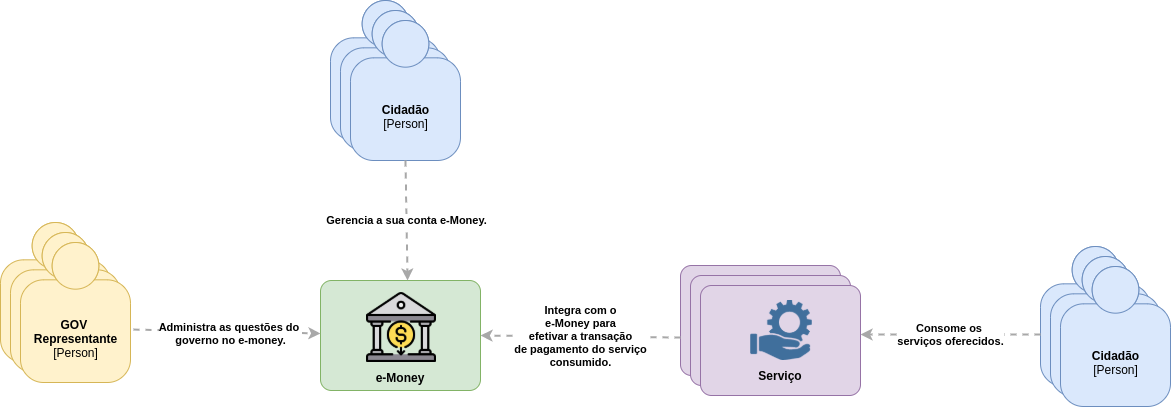

The diagram above was exported from draw.io. Its source (the exported page's mxGraphModel, read from the mxfile embedded in the PNG):
<mxGraphModel dx="2272" dy="1907" grid="1" gridSize="10" guides="1" tooltips="1" connect="1" arrows="1" fold="1" page="1" pageScale="1" pageWidth="850" pageHeight="1100" math="0" shadow="0">
  <root>
    <mxCell id="0" />
    <mxCell id="1" parent="0" />
    <mxCell id="v6O4RzCLHLQIRJ7GomdO-1" value="&lt;b&gt;Cidadão&lt;/b&gt;&lt;br&gt;&lt;div&gt;[Person]&lt;/div&gt;&lt;br&gt;&lt;div&gt;Description&lt;/div&gt;" style="html=1;dashed=0;whitespace=wrap;fillColor=#DAE8FC;strokeColor=#6C8EBF;shape=mxgraph.c4.person;align=center;points=[[0.5,0,0],[1,0.5,0],[1,0.75,0],[0.75,1,0],[0.5,1,0],[0.25,1,0],[0,0.75,0],[0,0.5,0]];" vertex="1" parent="1">
      <mxGeometry x="270" y="-130" width="110.00000000000001" height="140" as="geometry" />
    </mxCell>
    <mxCell id="v6O4RzCLHLQIRJ7GomdO-3" value="&lt;b&gt;GOV &lt;br&gt;Representante&lt;/b&gt;&lt;br&gt;&lt;div&gt;[Person]&lt;/div&gt;&lt;br&gt;&lt;div&gt;Description&lt;/div&gt;" style="html=1;dashed=0;whitespace=wrap;fillColor=#fff2cc;strokeColor=#d6b656;shape=mxgraph.c4.person;align=center;points=[[0.5,0,0],[1,0.5,0],[1,0.75,0],[0.75,1,0],[0.5,1,0],[0.25,1,0],[0,0.75,0],[0,0.5,0]];" vertex="1" parent="1">
      <mxGeometry x="-60" y="92" width="110.00000000000001" height="140" as="geometry" />
    </mxCell>
    <mxCell id="v6O4RzCLHLQIRJ7GomdO-4" value="&lt;b&gt;Cidadão&lt;/b&gt;&lt;br&gt;&lt;div&gt;[Person]&lt;/div&gt;&lt;br&gt;&lt;div&gt;Description&lt;/div&gt;" style="html=1;dashed=0;whitespace=wrap;fillColor=#DAE8FC;strokeColor=#6C8EBF;shape=mxgraph.c4.person;align=center;points=[[0.5,0,0],[1,0.5,0],[1,0.75,0],[0.75,1,0],[0.5,1,0],[0.25,1,0],[0,0.75,0],[0,0.5,0]];" vertex="1" parent="1">
      <mxGeometry x="280" y="-120" width="110.00000000000001" height="140" as="geometry" />
    </mxCell>
    <mxCell id="v6O4RzCLHLQIRJ7GomdO-5" value="&lt;b&gt;&lt;br&gt;Cidadão&lt;/b&gt;&lt;br&gt;&lt;div&gt;[Person]&lt;/div&gt;" style="html=1;dashed=0;whitespace=wrap;fillColor=#DAE8FC;strokeColor=#6C8EBF;shape=mxgraph.c4.person;align=center;points=[[0.5,0,0],[1,0.5,0],[1,0.75,0],[0.75,1,0],[0.5,1,0],[0.25,1,0],[0,0.75,0],[0,0.5,0]];" vertex="1" parent="1">
      <mxGeometry x="290" y="-110" width="110.00000000000001" height="140" as="geometry" />
    </mxCell>
    <mxCell id="v6O4RzCLHLQIRJ7GomdO-6" value="&lt;b&gt;GOV &lt;br&gt;Representante&lt;/b&gt;&lt;br&gt;&lt;div&gt;[Person]&lt;/div&gt;&lt;br&gt;&lt;div&gt;Description&lt;/div&gt;" style="html=1;dashed=0;whitespace=wrap;fillColor=#fff2cc;strokeColor=#d6b656;shape=mxgraph.c4.person;align=center;points=[[0.5,0,0],[1,0.5,0],[1,0.75,0],[0.75,1,0],[0.5,1,0],[0.25,1,0],[0,0.75,0],[0,0.5,0]];" vertex="1" parent="1">
      <mxGeometry x="-50" y="102" width="110.00000000000001" height="140" as="geometry" />
    </mxCell>
    <mxCell id="v6O4RzCLHLQIRJ7GomdO-7" value="&lt;b&gt;&lt;br&gt;GOV &lt;br&gt;Representante&lt;/b&gt;&lt;br&gt;&lt;div&gt;[Person]&lt;/div&gt;" style="html=1;dashed=0;whitespace=wrap;fillColor=#fff2cc;strokeColor=#d6b656;shape=mxgraph.c4.person;align=center;points=[[0.5,0,0],[1,0.5,0],[1,0.75,0],[0.75,1,0],[0.5,1,0],[0.25,1,0],[0,0.75,0],[0,0.5,0]];" vertex="1" parent="1">
      <mxGeometry x="-40" y="112" width="110.00000000000001" height="140" as="geometry" />
    </mxCell>
    <mxCell id="v6O4RzCLHLQIRJ7GomdO-9" value="&lt;b&gt;Cidadão&lt;/b&gt;&lt;br&gt;&lt;div&gt;[Person]&lt;/div&gt;&lt;br&gt;&lt;div&gt;Description&lt;/div&gt;" style="html=1;dashed=0;whitespace=wrap;fillColor=#DAE8FC;strokeColor=#6C8EBF;shape=mxgraph.c4.person;align=center;points=[[0.5,0,0],[1,0.5,0],[1,0.75,0],[0.75,1,0],[0.5,1,0],[0.25,1,0],[0,0.75,0],[0,0.5,0]];" vertex="1" parent="1">
      <mxGeometry x="980" y="116" width="110.00000000000001" height="140" as="geometry" />
    </mxCell>
    <mxCell id="v6O4RzCLHLQIRJ7GomdO-10" value="&lt;b&gt;Cidadão&lt;/b&gt;&lt;br&gt;&lt;div&gt;[Person]&lt;/div&gt;&lt;br&gt;&lt;div&gt;Description&lt;/div&gt;" style="html=1;dashed=0;whitespace=wrap;fillColor=#DAE8FC;strokeColor=#6C8EBF;shape=mxgraph.c4.person;align=center;points=[[0.5,0,0],[1,0.5,0],[1,0.75,0],[0.75,1,0],[0.5,1,0],[0.25,1,0],[0,0.75,0],[0,0.5,0]];" vertex="1" parent="1">
      <mxGeometry x="990" y="126" width="110.00000000000001" height="140" as="geometry" />
    </mxCell>
    <mxCell id="v6O4RzCLHLQIRJ7GomdO-11" value="&lt;b&gt;&lt;br&gt;Cidadão&lt;/b&gt;&lt;br&gt;&lt;div&gt;[Person]&lt;/div&gt;" style="html=1;dashed=0;whitespace=wrap;fillColor=#DAE8FC;strokeColor=#6C8EBF;shape=mxgraph.c4.person;align=center;points=[[0.5,0,0],[1,0.5,0],[1,0.75,0],[0.75,1,0],[0.5,1,0],[0.25,1,0],[0,0.75,0],[0,0.5,0]];" vertex="1" parent="1">
      <mxGeometry x="1000" y="136" width="110.00000000000001" height="140" as="geometry" />
    </mxCell>
    <mxCell id="v6O4RzCLHLQIRJ7GomdO-12" value="&lt;b&gt;&lt;br&gt;&lt;br&gt;&lt;br&gt;&lt;br&gt;&lt;br&gt;&lt;br&gt;e-Money&lt;br&gt;&lt;/b&gt;" style="rounded=1;whiteSpace=wrap;html=1;labelBackgroundColor=none;fillColor=#d5e8d4;align=center;arcSize=10;strokeColor=#82b366;points=[[0.25,0,0],[0.5,0,0],[0.75,0,0],[1,0.25,0],[1,0.5,0],[1,0.75,0],[0.75,1,0],[0.5,1,0],[0.25,1,0],[0,0.75,0],[0,0.5,0],[0,0.25,0]];" vertex="1" parent="1">
      <mxGeometry x="260" y="150" width="160" height="110.00000000000001" as="geometry" />
    </mxCell>
    <mxCell id="v6O4RzCLHLQIRJ7GomdO-13" value="" style="shape=image;verticalLabelPosition=bottom;labelBackgroundColor=#ffffff;verticalAlign=top;aspect=fixed;imageAspect=0;image=data:image/png,(base64 omitted: 21140 chars);" vertex="1" parent="1">
      <mxGeometry x="306" y="162" width="70" height="70" as="geometry" />
    </mxCell>
    <mxCell id="v6O4RzCLHLQIRJ7GomdO-15" value="&lt;b&gt;&lt;br&gt;&lt;br&gt;&lt;br&gt;&lt;br&gt;&lt;br&gt;Serviço&lt;br&gt;&lt;/b&gt;" style="rounded=1;whiteSpace=wrap;html=1;labelBackgroundColor=none;fillColor=#e1d5e7;align=center;arcSize=10;strokeColor=#9673a6;points=[[0.25,0,0],[0.5,0,0],[0.75,0,0],[1,0.25,0],[1,0.5,0],[1,0.75,0],[0.75,1,0],[0.5,1,0],[0.25,1,0],[0,0.75,0],[0,0.5,0],[0,0.25,0]];" vertex="1" parent="1">
      <mxGeometry x="620" y="135" width="160" height="110.00000000000001" as="geometry" />
    </mxCell>
    <mxCell id="v6O4RzCLHLQIRJ7GomdO-16" value="" style="shape=image;verticalLabelPosition=bottom;labelBackgroundColor=#ffffff;verticalAlign=top;aspect=fixed;imageAspect=0;image=data:image/png,(base64 omitted: 2596 chars);" vertex="1" parent="1">
      <mxGeometry x="670.23" y="150" width="61.54" height="60" as="geometry" />
    </mxCell>
    <mxCell id="v6O4RzCLHLQIRJ7GomdO-17" value="&lt;b&gt;&lt;br&gt;&lt;br&gt;&lt;br&gt;&lt;br&gt;&lt;br&gt;Serviço&lt;br&gt;&lt;/b&gt;" style="rounded=1;whiteSpace=wrap;html=1;labelBackgroundColor=none;fillColor=#e1d5e7;align=center;arcSize=10;strokeColor=#9673a6;points=[[0.25,0,0],[0.5,0,0],[0.75,0,0],[1,0.25,0],[1,0.5,0],[1,0.75,0],[0.75,1,0],[0.5,1,0],[0.25,1,0],[0,0.75,0],[0,0.5,0],[0,0.25,0]];" vertex="1" parent="1">
      <mxGeometry x="630" y="145" width="160" height="110.00000000000001" as="geometry" />
    </mxCell>
    <mxCell id="v6O4RzCLHLQIRJ7GomdO-18" value="" style="shape=image;verticalLabelPosition=bottom;labelBackgroundColor=#ffffff;verticalAlign=top;aspect=fixed;imageAspect=0;image=data:image/png,(base64 omitted: 2596 chars);" vertex="1" parent="1">
      <mxGeometry x="680.23" y="160" width="61.54" height="60" as="geometry" />
    </mxCell>
    <mxCell id="v6O4RzCLHLQIRJ7GomdO-19" value="&lt;b&gt;&lt;br&gt;&lt;br&gt;&lt;br&gt;&lt;br&gt;&lt;br&gt;Serviço&lt;br&gt;&lt;/b&gt;" style="rounded=1;whiteSpace=wrap;html=1;labelBackgroundColor=none;fillColor=#e1d5e7;align=center;arcSize=10;strokeColor=#9673a6;points=[[0.25,0,0],[0.5,0,0],[0.75,0,0],[1,0.25,0],[1,0.5,0],[1,0.75,0],[0.75,1,0],[0.5,1,0],[0.25,1,0],[0,0.75,0],[0,0.5,0],[0,0.25,0]];" vertex="1" parent="1">
      <mxGeometry x="640" y="155" width="160" height="110.00000000000001" as="geometry" />
    </mxCell>
    <mxCell id="v6O4RzCLHLQIRJ7GomdO-20" value="" style="shape=image;verticalLabelPosition=bottom;labelBackgroundColor=#ffffff;verticalAlign=top;aspect=fixed;imageAspect=0;image=data:image/png,(base64 omitted: 2596 chars);" vertex="1" parent="1">
      <mxGeometry x="690.23" y="170" width="61.54" height="60" as="geometry" />
    </mxCell>
    <mxCell id="v6O4RzCLHLQIRJ7GomdO-23" value="&lt;div style=&quot;text-align: left&quot;&gt;&lt;div style=&quot;text-align: center&quot;&gt;&lt;b&gt;Gerencia a sua conta e-Money.&lt;/b&gt;&lt;br&gt;&lt;/div&gt;&lt;/div&gt;" style="edgeStyle=none;rounded=0;html=1;entryX=0.544;entryY=0;jettySize=auto;orthogonalLoop=1;strokeColor=#A8A8A8;strokeWidth=2;fontColor=#000000;jumpStyle=none;dashed=1;exitX=0.5;exitY=1;exitDx=0;exitDy=0;exitPerimeter=0;entryDx=0;entryDy=0;entryPerimeter=0;" edge="1" parent="1" source="v6O4RzCLHLQIRJ7GomdO-5" target="v6O4RzCLHLQIRJ7GomdO-12">
      <mxGeometry width="200" relative="1" as="geometry">
        <mxPoint x="456.77" y="80" as="sourcePoint" />
        <mxPoint x="656.77" y="80" as="targetPoint" />
      </mxGeometry>
    </mxCell>
    <mxCell id="v6O4RzCLHLQIRJ7GomdO-24" value="&lt;div style=&quot;text-align: left&quot;&gt;&lt;div style=&quot;text-align: center&quot;&gt;&lt;div&gt;&lt;b&gt;Integra com o&lt;/b&gt;&lt;/div&gt;&lt;div&gt;&lt;b&gt;e-Money para&lt;/b&gt;&lt;/div&gt;&lt;div&gt;&lt;b&gt;efetivar a transação&lt;/b&gt;&lt;/div&gt;&lt;div&gt;&lt;b&gt;de pagamento do serviço&lt;/b&gt;&lt;/div&gt;&lt;div&gt;&lt;b&gt;consumido.&lt;/b&gt;&lt;/div&gt;&lt;/div&gt;&lt;/div&gt;" style="edgeStyle=none;rounded=0;html=1;entryX=1;entryY=0.5;jettySize=auto;orthogonalLoop=1;strokeColor=#A8A8A8;strokeWidth=2;fontColor=#000000;jumpStyle=none;dashed=1;entryDx=0;entryDy=0;entryPerimeter=0;" edge="1" parent="1" target="v6O4RzCLHLQIRJ7GomdO-12">
      <mxGeometry width="200" relative="1" as="geometry">
        <mxPoint x="620" y="207" as="sourcePoint" />
        <mxPoint x="700" y="40" as="targetPoint" />
      </mxGeometry>
    </mxCell>
    <mxCell id="v6O4RzCLHLQIRJ7GomdO-25" value="&lt;div style=&quot;text-align: left&quot;&gt;&lt;div style=&quot;text-align: center&quot;&gt;&lt;b&gt;Consome os&amp;nbsp;&lt;/b&gt;&lt;/div&gt;&lt;div style=&quot;text-align: center&quot;&gt;&lt;b&gt;serviços oferecidos.&lt;/b&gt;&lt;/div&gt;&lt;/div&gt;" style="edgeStyle=none;rounded=0;html=1;entryX=1;entryY=0.445;jettySize=auto;orthogonalLoop=1;strokeColor=#A8A8A8;strokeWidth=2;fontColor=#000000;jumpStyle=none;dashed=1;exitX=0;exitY=0.629;exitDx=0;exitDy=0;exitPerimeter=0;entryDx=0;entryDy=0;entryPerimeter=0;" edge="1" parent="1" source="v6O4RzCLHLQIRJ7GomdO-9" target="v6O4RzCLHLQIRJ7GomdO-19">
      <mxGeometry width="200" relative="1" as="geometry">
        <mxPoint x="751.77" y="20" as="sourcePoint" />
        <mxPoint x="951.77" y="20" as="targetPoint" />
      </mxGeometry>
    </mxCell>
    <mxCell id="v6O4RzCLHLQIRJ7GomdO-26" value="&lt;div style=&quot;text-align: left&quot;&gt;&lt;div style=&quot;text-align: center&quot;&gt;&lt;b&gt;Administra as questões do&amp;nbsp;&lt;/b&gt;&lt;/div&gt;&lt;div style=&quot;text-align: center&quot;&gt;&lt;b&gt;governo no e-money.&lt;/b&gt;&lt;/div&gt;&lt;/div&gt;" style="edgeStyle=none;rounded=0;html=1;entryX=0;entryY=0.5;jettySize=auto;orthogonalLoop=1;strokeColor=#A8A8A8;strokeWidth=2;fontColor=#000000;jumpStyle=none;dashed=1;entryDx=0;entryDy=0;entryPerimeter=0;exitX=1.027;exitY=0.636;exitDx=0;exitDy=0;exitPerimeter=0;" edge="1" parent="1">
      <mxGeometry x="0.038" y="-2" width="200" relative="1" as="geometry">
        <mxPoint x="72.9699999999998" y="199.03999999999996" as="sourcePoint" />
        <mxPoint x="260" y="203" as="targetPoint" />
        <mxPoint as="offset" />
      </mxGeometry>
    </mxCell>
  </root>
</mxGraphModel>